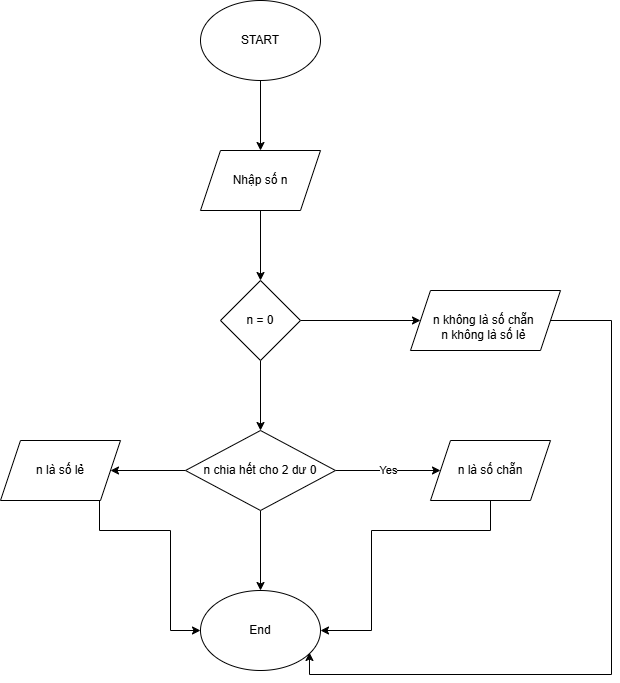

The diagram above was exported from draw.io. Its source (the exported page's mxGraphModel, read from the mxfile embedded in the PNG):
<mxGraphModel dx="880" dy="468" grid="1" gridSize="10" guides="1" tooltips="1" connect="1" arrows="1" fold="1" page="1" pageScale="1" pageWidth="827" pageHeight="1169" math="0" shadow="0">
  <root>
    <mxCell id="0" />
    <mxCell id="1" parent="0" />
    <mxCell id="ZljxZbjTsBm_RPwubsre-8" value="" style="edgeStyle=orthogonalEdgeStyle;rounded=0;orthogonalLoop=1;jettySize=auto;html=1;" edge="1" parent="1" source="ZljxZbjTsBm_RPwubsre-1" target="ZljxZbjTsBm_RPwubsre-2">
      <mxGeometry relative="1" as="geometry" />
    </mxCell>
    <mxCell id="ZljxZbjTsBm_RPwubsre-1" value="START" style="ellipse;whiteSpace=wrap;html=1;" vertex="1" parent="1">
      <mxGeometry x="330" y="10" width="120" height="80" as="geometry" />
    </mxCell>
    <mxCell id="ZljxZbjTsBm_RPwubsre-9" value="" style="edgeStyle=orthogonalEdgeStyle;rounded=0;orthogonalLoop=1;jettySize=auto;html=1;" edge="1" parent="1" source="ZljxZbjTsBm_RPwubsre-2" target="ZljxZbjTsBm_RPwubsre-3">
      <mxGeometry relative="1" as="geometry" />
    </mxCell>
    <mxCell id="ZljxZbjTsBm_RPwubsre-2" value="Nhập số n" style="shape=parallelogram;perimeter=parallelogramPerimeter;whiteSpace=wrap;html=1;fixedSize=1;" vertex="1" parent="1">
      <mxGeometry x="330" y="160" width="120" height="60" as="geometry" />
    </mxCell>
    <mxCell id="ZljxZbjTsBm_RPwubsre-10" value="" style="edgeStyle=orthogonalEdgeStyle;rounded=0;orthogonalLoop=1;jettySize=auto;html=1;" edge="1" parent="1" source="ZljxZbjTsBm_RPwubsre-3" target="ZljxZbjTsBm_RPwubsre-4">
      <mxGeometry relative="1" as="geometry" />
    </mxCell>
    <mxCell id="ZljxZbjTsBm_RPwubsre-13" value="" style="edgeStyle=orthogonalEdgeStyle;rounded=0;orthogonalLoop=1;jettySize=auto;html=1;" edge="1" parent="1" source="ZljxZbjTsBm_RPwubsre-3" target="ZljxZbjTsBm_RPwubsre-5">
      <mxGeometry relative="1" as="geometry" />
    </mxCell>
    <mxCell id="ZljxZbjTsBm_RPwubsre-3" value="n = 0" style="rhombus;whiteSpace=wrap;html=1;" vertex="1" parent="1">
      <mxGeometry x="350" y="290" width="80" height="80" as="geometry" />
    </mxCell>
    <mxCell id="ZljxZbjTsBm_RPwubsre-22" value="" style="edgeStyle=orthogonalEdgeStyle;rounded=0;orthogonalLoop=1;jettySize=auto;html=1;entryX=0.908;entryY=0.775;entryDx=0;entryDy=0;entryPerimeter=0;" edge="1" parent="1" source="ZljxZbjTsBm_RPwubsre-4" target="ZljxZbjTsBm_RPwubsre-14">
      <mxGeometry relative="1" as="geometry">
        <mxPoint x="470" y="680" as="targetPoint" />
        <Array as="points">
          <mxPoint x="741" y="330" />
          <mxPoint x="741" y="684" />
          <mxPoint x="439" y="684" />
        </Array>
      </mxGeometry>
    </mxCell>
    <mxCell id="ZljxZbjTsBm_RPwubsre-4" value="&lt;br&gt;&lt;div&gt;n không là số chẵn&amp;nbsp;&lt;/div&gt;&lt;div&gt;n không là số lẻ&amp;nbsp;&lt;/div&gt;" style="shape=parallelogram;perimeter=parallelogramPerimeter;whiteSpace=wrap;html=1;fixedSize=1;" vertex="1" parent="1">
      <mxGeometry x="540" y="300" width="150" height="60" as="geometry" />
    </mxCell>
    <mxCell id="ZljxZbjTsBm_RPwubsre-11" value="Yes" style="edgeStyle=orthogonalEdgeStyle;rounded=0;orthogonalLoop=1;jettySize=auto;html=1;" edge="1" parent="1" source="ZljxZbjTsBm_RPwubsre-5" target="ZljxZbjTsBm_RPwubsre-6">
      <mxGeometry relative="1" as="geometry" />
    </mxCell>
    <mxCell id="ZljxZbjTsBm_RPwubsre-12" value="" style="edgeStyle=orthogonalEdgeStyle;rounded=0;orthogonalLoop=1;jettySize=auto;html=1;" edge="1" parent="1" source="ZljxZbjTsBm_RPwubsre-5" target="ZljxZbjTsBm_RPwubsre-7">
      <mxGeometry relative="1" as="geometry" />
    </mxCell>
    <mxCell id="ZljxZbjTsBm_RPwubsre-15" value="" style="edgeStyle=orthogonalEdgeStyle;rounded=0;orthogonalLoop=1;jettySize=auto;html=1;" edge="1" parent="1" source="ZljxZbjTsBm_RPwubsre-5" target="ZljxZbjTsBm_RPwubsre-14">
      <mxGeometry relative="1" as="geometry" />
    </mxCell>
    <mxCell id="ZljxZbjTsBm_RPwubsre-5" value="n chia hết cho 2 dư 0" style="rhombus;whiteSpace=wrap;html=1;" vertex="1" parent="1">
      <mxGeometry x="315" y="440" width="150" height="80" as="geometry" />
    </mxCell>
    <mxCell id="ZljxZbjTsBm_RPwubsre-20" value="" style="edgeStyle=orthogonalEdgeStyle;rounded=0;orthogonalLoop=1;jettySize=auto;html=1;entryX=1;entryY=0.5;entryDx=0;entryDy=0;" edge="1" parent="1" source="ZljxZbjTsBm_RPwubsre-6" target="ZljxZbjTsBm_RPwubsre-14">
      <mxGeometry relative="1" as="geometry">
        <mxPoint x="500" y="650" as="targetPoint" />
        <Array as="points">
          <mxPoint x="620" y="540" />
          <mxPoint x="501" y="540" />
          <mxPoint x="501" y="640" />
        </Array>
      </mxGeometry>
    </mxCell>
    <mxCell id="ZljxZbjTsBm_RPwubsre-6" value="n là số chẵn" style="shape=parallelogram;perimeter=parallelogramPerimeter;whiteSpace=wrap;html=1;fixedSize=1;" vertex="1" parent="1">
      <mxGeometry x="560" y="450" width="120" height="60" as="geometry" />
    </mxCell>
    <mxCell id="ZljxZbjTsBm_RPwubsre-18" value="" style="edgeStyle=orthogonalEdgeStyle;rounded=0;orthogonalLoop=1;jettySize=auto;html=1;exitX=0.75;exitY=1;exitDx=0;exitDy=0;entryX=0;entryY=0.5;entryDx=0;entryDy=0;" edge="1" parent="1" source="ZljxZbjTsBm_RPwubsre-7" target="ZljxZbjTsBm_RPwubsre-14">
      <mxGeometry relative="1" as="geometry">
        <mxPoint x="220" y="530" as="sourcePoint" />
        <mxPoint x="300" y="650" as="targetPoint" />
        <Array as="points">
          <mxPoint x="220" y="500" />
          <mxPoint x="229" y="500" />
          <mxPoint x="229" y="540" />
          <mxPoint x="300" y="540" />
          <mxPoint x="300" y="640" />
        </Array>
      </mxGeometry>
    </mxCell>
    <mxCell id="ZljxZbjTsBm_RPwubsre-7" value="n là số lẻ" style="shape=parallelogram;perimeter=parallelogramPerimeter;whiteSpace=wrap;html=1;fixedSize=1;" vertex="1" parent="1">
      <mxGeometry x="130" y="450" width="120" height="60" as="geometry" />
    </mxCell>
    <mxCell id="ZljxZbjTsBm_RPwubsre-14" value="End" style="ellipse;whiteSpace=wrap;html=1;" vertex="1" parent="1">
      <mxGeometry x="330" y="600" width="120" height="80" as="geometry" />
    </mxCell>
  </root>
</mxGraphModel>